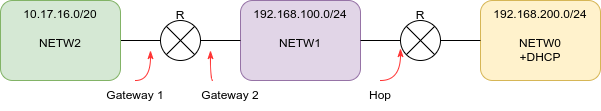

The diagram above was exported from draw.io. Its source (the exported page's mxGraphModel, read from the mxfile embedded in the PNG):
<mxGraphModel dx="1102" dy="869" grid="1" gridSize="10" guides="1" tooltips="1" connect="1" arrows="1" fold="1" page="1" pageScale="1" pageWidth="827" pageHeight="1169" math="0" shadow="0">
  <root>
    <mxCell id="0" />
    <mxCell id="1" parent="0" />
    <mxCell id="nh_X-fIEggZDOE3ybrxO-6" style="edgeStyle=orthogonalEdgeStyle;rounded=0;orthogonalLoop=1;jettySize=auto;html=1;exitX=1;exitY=0.5;exitDx=0;exitDy=0;entryX=0;entryY=0.5;entryDx=0;entryDy=0;endArrow=none;endFill=0;" edge="1" parent="1" source="nh_X-fIEggZDOE3ybrxO-1" target="nh_X-fIEggZDOE3ybrxO-4">
      <mxGeometry relative="1" as="geometry" />
    </mxCell>
    <mxCell id="nh_X-fIEggZDOE3ybrxO-1" value="10.17.16.0/20&lt;br&gt;&lt;br&gt;NETW2" style="rounded=1;whiteSpace=wrap;html=1;verticalAlign=top;fillColor=#d5e8d4;strokeColor=#82b366;" vertex="1" parent="1">
      <mxGeometry x="120" y="200" width="120" height="80" as="geometry" />
    </mxCell>
    <mxCell id="nh_X-fIEggZDOE3ybrxO-2" value="192.168.100.0/24&lt;br&gt;&lt;br&gt;NETW1" style="rounded=1;whiteSpace=wrap;html=1;verticalAlign=top;fillColor=#e1d5e7;strokeColor=#9673a6;" vertex="1" parent="1">
      <mxGeometry x="360" y="200" width="120" height="80" as="geometry" />
    </mxCell>
    <mxCell id="nh_X-fIEggZDOE3ybrxO-3" value="192.168.200.0/24&lt;br&gt;&lt;br&gt;NETW0&lt;br&gt;+DHCP" style="rounded=1;whiteSpace=wrap;html=1;verticalAlign=top;fillColor=#fff2cc;strokeColor=#d6b656;" vertex="1" parent="1">
      <mxGeometry x="600" y="200" width="120" height="80" as="geometry" />
    </mxCell>
    <mxCell id="nh_X-fIEggZDOE3ybrxO-7" style="edgeStyle=orthogonalEdgeStyle;rounded=0;orthogonalLoop=1;jettySize=auto;html=1;exitX=1;exitY=0.5;exitDx=0;exitDy=0;entryX=0;entryY=0.5;entryDx=0;entryDy=0;endArrow=none;endFill=0;" edge="1" parent="1" source="nh_X-fIEggZDOE3ybrxO-4" target="nh_X-fIEggZDOE3ybrxO-2">
      <mxGeometry relative="1" as="geometry">
        <mxPoint x="400" y="240" as="targetPoint" />
      </mxGeometry>
    </mxCell>
    <mxCell id="nh_X-fIEggZDOE3ybrxO-4" value="" style="shape=sumEllipse;perimeter=ellipsePerimeter;whiteSpace=wrap;html=1;backgroundOutline=1;" vertex="1" parent="1">
      <mxGeometry x="280" y="220" width="40" height="40" as="geometry" />
    </mxCell>
    <mxCell id="nh_X-fIEggZDOE3ybrxO-8" style="edgeStyle=orthogonalEdgeStyle;rounded=0;orthogonalLoop=1;jettySize=auto;html=1;exitX=0;exitY=0.5;exitDx=0;exitDy=0;entryX=1;entryY=0.5;entryDx=0;entryDy=0;endArrow=none;endFill=0;" edge="1" parent="1" source="nh_X-fIEggZDOE3ybrxO-5" target="nh_X-fIEggZDOE3ybrxO-2">
      <mxGeometry relative="1" as="geometry" />
    </mxCell>
    <mxCell id="nh_X-fIEggZDOE3ybrxO-9" style="edgeStyle=orthogonalEdgeStyle;rounded=0;orthogonalLoop=1;jettySize=auto;html=1;exitX=1;exitY=0.5;exitDx=0;exitDy=0;entryX=0;entryY=0.5;entryDx=0;entryDy=0;endArrow=none;endFill=0;" edge="1" parent="1" source="nh_X-fIEggZDOE3ybrxO-5" target="nh_X-fIEggZDOE3ybrxO-3">
      <mxGeometry relative="1" as="geometry" />
    </mxCell>
    <mxCell id="nh_X-fIEggZDOE3ybrxO-5" value="" style="shape=sumEllipse;perimeter=ellipsePerimeter;whiteSpace=wrap;html=1;backgroundOutline=1;" vertex="1" parent="1">
      <mxGeometry x="520" y="220" width="40" height="40" as="geometry" />
    </mxCell>
    <mxCell id="nh_X-fIEggZDOE3ybrxO-10" value="R" style="text;html=1;strokeColor=none;fillColor=none;align=center;verticalAlign=middle;whiteSpace=wrap;rounded=0;" vertex="1" parent="1">
      <mxGeometry x="285" y="200" width="30" height="30" as="geometry" />
    </mxCell>
    <mxCell id="nh_X-fIEggZDOE3ybrxO-11" value="R" style="text;html=1;strokeColor=none;fillColor=none;align=center;verticalAlign=middle;whiteSpace=wrap;rounded=0;" vertex="1" parent="1">
      <mxGeometry x="525" y="200" width="30" height="30" as="geometry" />
    </mxCell>
    <mxCell id="nh_X-fIEggZDOE3ybrxO-21" style="edgeStyle=orthogonalEdgeStyle;curved=1;rounded=0;orthogonalLoop=1;jettySize=auto;html=1;exitX=0.5;exitY=0;exitDx=0;exitDy=0;endArrow=classicThin;endFill=1;strokeColor=#FF3333;" edge="1" parent="1" source="nh_X-fIEggZDOE3ybrxO-12">
      <mxGeometry relative="1" as="geometry">
        <mxPoint x="270" y="250" as="targetPoint" />
      </mxGeometry>
    </mxCell>
    <mxCell id="nh_X-fIEggZDOE3ybrxO-12" value="Gateway 1" style="text;html=1;strokeColor=none;fillColor=none;align=center;verticalAlign=middle;whiteSpace=wrap;rounded=0;" vertex="1" parent="1">
      <mxGeometry x="220" y="280" width="70" height="30" as="geometry" />
    </mxCell>
    <mxCell id="nh_X-fIEggZDOE3ybrxO-22" style="edgeStyle=orthogonalEdgeStyle;curved=1;rounded=0;orthogonalLoop=1;jettySize=auto;html=1;exitX=0.25;exitY=0;exitDx=0;exitDy=0;endArrow=classicThin;endFill=1;strokeColor=#FF3333;" edge="1" parent="1" source="nh_X-fIEggZDOE3ybrxO-13">
      <mxGeometry relative="1" as="geometry">
        <mxPoint x="330" y="250" as="targetPoint" />
      </mxGeometry>
    </mxCell>
    <mxCell id="nh_X-fIEggZDOE3ybrxO-13" value="Gateway 2" style="text;html=1;strokeColor=none;fillColor=none;align=center;verticalAlign=middle;whiteSpace=wrap;rounded=0;" vertex="1" parent="1">
      <mxGeometry x="315" y="280" width="70" height="30" as="geometry" />
    </mxCell>
    <mxCell id="nh_X-fIEggZDOE3ybrxO-19" style="edgeStyle=orthogonalEdgeStyle;curved=1;rounded=0;orthogonalLoop=1;jettySize=auto;html=1;exitX=0.5;exitY=0;exitDx=0;exitDy=0;entryX=0;entryY=0.7;entryDx=0;entryDy=0;entryPerimeter=0;endArrow=classicThin;endFill=1;strokeColor=#FF3333;" edge="1" parent="1" source="nh_X-fIEggZDOE3ybrxO-14" target="nh_X-fIEggZDOE3ybrxO-5">
      <mxGeometry relative="1" as="geometry" />
    </mxCell>
    <mxCell id="nh_X-fIEggZDOE3ybrxO-14" value="Hop" style="text;html=1;strokeColor=none;fillColor=none;align=center;verticalAlign=middle;whiteSpace=wrap;rounded=0;" vertex="1" parent="1">
      <mxGeometry x="480" y="280" width="40" height="30" as="geometry" />
    </mxCell>
  </root>
</mxGraphModel>